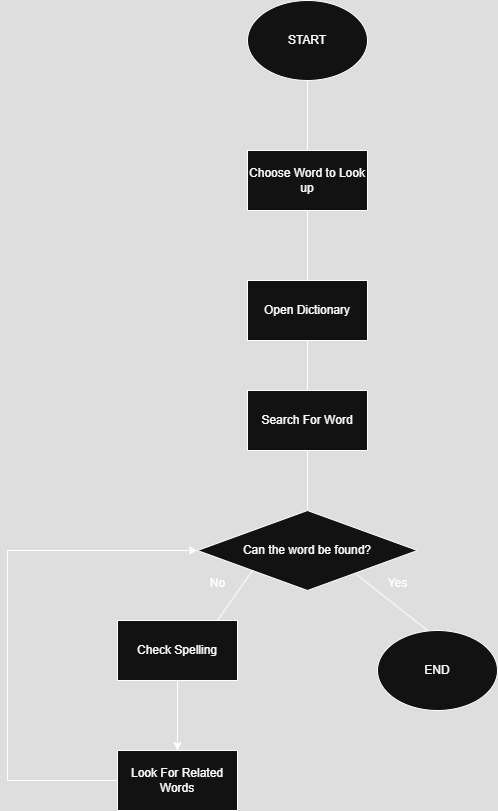

The diagram above was exported from draw.io. Its source (the exported page's mxGraphModel, read from the mxfile embedded in the PNG):
<mxGraphModel dx="935" dy="649" grid="1" gridSize="10" guides="1" tooltips="1" connect="1" arrows="1" fold="1" page="1" pageScale="1" pageWidth="850" pageHeight="1100" math="0" shadow="0">
  <root>
    <mxCell id="0" />
    <mxCell id="1" parent="0" />
    <mxCell id="BPUuzV4EXeiKmwYMwLj7-1" value="START" style="ellipse;whiteSpace=wrap;html=1;" vertex="1" parent="1">
      <mxGeometry x="360" y="10" width="120" height="80" as="geometry" />
    </mxCell>
    <mxCell id="BPUuzV4EXeiKmwYMwLj7-2" value="" style="endArrow=none;html=1;rounded=0;entryX=0.5;entryY=1;entryDx=0;entryDy=0;" edge="1" parent="1" target="BPUuzV4EXeiKmwYMwLj7-1">
      <mxGeometry width="50" height="50" relative="1" as="geometry">
        <mxPoint x="420" y="160" as="sourcePoint" />
        <mxPoint x="400" y="300" as="targetPoint" />
      </mxGeometry>
    </mxCell>
    <mxCell id="BPUuzV4EXeiKmwYMwLj7-3" value="Choose Word to Look up" style="rounded=0;whiteSpace=wrap;html=1;" vertex="1" parent="1">
      <mxGeometry x="360" y="160" width="120" height="60" as="geometry" />
    </mxCell>
    <mxCell id="BPUuzV4EXeiKmwYMwLj7-5" value="Search For Word" style="rounded=0;whiteSpace=wrap;html=1;" vertex="1" parent="1">
      <mxGeometry x="360" y="400" width="120" height="60" as="geometry" />
    </mxCell>
    <mxCell id="BPUuzV4EXeiKmwYMwLj7-6" value="" style="endArrow=none;html=1;rounded=0;exitX=0.5;exitY=1;exitDx=0;exitDy=0;" edge="1" parent="1" source="BPUuzV4EXeiKmwYMwLj7-7">
      <mxGeometry width="50" height="50" relative="1" as="geometry">
        <mxPoint x="420" y="400" as="sourcePoint" />
        <mxPoint x="420" y="400" as="targetPoint" />
        <Array as="points" />
      </mxGeometry>
    </mxCell>
    <mxCell id="BPUuzV4EXeiKmwYMwLj7-7" value="Open Dictionary" style="rounded=0;whiteSpace=wrap;html=1;" vertex="1" parent="1">
      <mxGeometry x="360" y="290" width="120" height="60" as="geometry" />
    </mxCell>
    <mxCell id="BPUuzV4EXeiKmwYMwLj7-9" value="" style="endArrow=none;html=1;rounded=0;entryX=0.5;entryY=1;entryDx=0;entryDy=0;exitX=0.5;exitY=0;exitDx=0;exitDy=0;" edge="1" parent="1" source="BPUuzV4EXeiKmwYMwLj7-7" target="BPUuzV4EXeiKmwYMwLj7-3">
      <mxGeometry width="50" height="50" relative="1" as="geometry">
        <mxPoint x="400" y="360" as="sourcePoint" />
        <mxPoint x="450" y="310" as="targetPoint" />
      </mxGeometry>
    </mxCell>
    <mxCell id="BPUuzV4EXeiKmwYMwLj7-10" value="" style="endArrow=none;html=1;rounded=0;exitX=0.5;exitY=1;exitDx=0;exitDy=0;" edge="1" parent="1" source="BPUuzV4EXeiKmwYMwLj7-5">
      <mxGeometry width="50" height="50" relative="1" as="geometry">
        <mxPoint x="400" y="360" as="sourcePoint" />
        <mxPoint x="420" y="520" as="targetPoint" />
      </mxGeometry>
    </mxCell>
    <mxCell id="BPUuzV4EXeiKmwYMwLj7-11" value="Can the word be found?" style="rhombus;whiteSpace=wrap;html=1;" vertex="1" parent="1">
      <mxGeometry x="310" y="520" width="220" height="80" as="geometry" />
    </mxCell>
    <mxCell id="BPUuzV4EXeiKmwYMwLj7-12" value="" style="endArrow=none;html=1;rounded=0;entryX=0;entryY=1;entryDx=0;entryDy=0;" edge="1" parent="1" target="BPUuzV4EXeiKmwYMwLj7-11">
      <mxGeometry width="50" height="50" relative="1" as="geometry">
        <mxPoint x="330" y="630" as="sourcePoint" />
        <mxPoint x="450" y="480" as="targetPoint" />
      </mxGeometry>
    </mxCell>
    <mxCell id="BPUuzV4EXeiKmwYMwLj7-13" value="No" style="text;html=1;align=center;verticalAlign=middle;resizable=0;points=[];autosize=1;strokeColor=none;fillColor=none;" vertex="1" parent="1">
      <mxGeometry x="310" y="578" width="40" height="30" as="geometry" />
    </mxCell>
    <mxCell id="BPUuzV4EXeiKmwYMwLj7-14" value="Check Spelling" style="rounded=0;whiteSpace=wrap;html=1;" vertex="1" parent="1">
      <mxGeometry x="230" y="630" width="120" height="60" as="geometry" />
    </mxCell>
    <mxCell id="BPUuzV4EXeiKmwYMwLj7-16" value="" style="endArrow=none;html=1;rounded=0;exitX=0.723;exitY=0.8;exitDx=0;exitDy=0;exitPerimeter=0;" edge="1" parent="1" source="BPUuzV4EXeiKmwYMwLj7-11">
      <mxGeometry width="50" height="50" relative="1" as="geometry">
        <mxPoint x="400" y="530" as="sourcePoint" />
        <mxPoint x="540" y="640" as="targetPoint" />
      </mxGeometry>
    </mxCell>
    <mxCell id="BPUuzV4EXeiKmwYMwLj7-17" value="Yes" style="text;html=1;align=center;verticalAlign=middle;resizable=0;points=[];autosize=1;strokeColor=none;fillColor=none;" vertex="1" parent="1">
      <mxGeometry x="490" y="578" width="40" height="30" as="geometry" />
    </mxCell>
    <mxCell id="BPUuzV4EXeiKmwYMwLj7-19" value="END" style="ellipse;whiteSpace=wrap;html=1;" vertex="1" parent="1">
      <mxGeometry x="490" y="640" width="120" height="80" as="geometry" />
    </mxCell>
    <mxCell id="BPUuzV4EXeiKmwYMwLj7-20" value="" style="endArrow=none;html=1;rounded=0;entryX=0.5;entryY=1;entryDx=0;entryDy=0;" edge="1" parent="1" target="BPUuzV4EXeiKmwYMwLj7-14">
      <mxGeometry width="50" height="50" relative="1" as="geometry">
        <mxPoint x="290" y="760" as="sourcePoint" />
        <mxPoint x="450" y="700" as="targetPoint" />
      </mxGeometry>
    </mxCell>
    <mxCell id="BPUuzV4EXeiKmwYMwLj7-21" value="Look For Related Words" style="rounded=0;whiteSpace=wrap;html=1;" vertex="1" parent="1">
      <mxGeometry x="230" y="760" width="120" height="60" as="geometry" />
    </mxCell>
    <mxCell id="BPUuzV4EXeiKmwYMwLj7-24" value="" style="endArrow=none;html=1;rounded=0;entryX=0;entryY=0.5;entryDx=0;entryDy=0;" edge="1" parent="1" target="BPUuzV4EXeiKmwYMwLj7-11">
      <mxGeometry width="50" height="50" relative="1" as="geometry">
        <mxPoint x="120" y="560" as="sourcePoint" />
        <mxPoint x="450" y="630" as="targetPoint" />
      </mxGeometry>
    </mxCell>
    <mxCell id="BPUuzV4EXeiKmwYMwLj7-25" value="" style="endArrow=none;html=1;rounded=0;" edge="1" parent="1">
      <mxGeometry width="50" height="50" relative="1" as="geometry">
        <mxPoint x="120" y="650" as="sourcePoint" />
        <mxPoint x="120" y="560" as="targetPoint" />
      </mxGeometry>
    </mxCell>
    <mxCell id="BPUuzV4EXeiKmwYMwLj7-27" value="" style="endArrow=none;html=1;rounded=0;" edge="1" parent="1">
      <mxGeometry width="50" height="50" relative="1" as="geometry">
        <mxPoint x="120" y="650" as="sourcePoint" />
        <mxPoint x="120" y="790" as="targetPoint" />
      </mxGeometry>
    </mxCell>
    <mxCell id="BPUuzV4EXeiKmwYMwLj7-28" value="" style="endArrow=none;html=1;rounded=0;exitX=0;exitY=0.5;exitDx=0;exitDy=0;" edge="1" parent="1" source="BPUuzV4EXeiKmwYMwLj7-21">
      <mxGeometry width="50" height="50" relative="1" as="geometry">
        <mxPoint x="400" y="600" as="sourcePoint" />
        <mxPoint x="120" y="790" as="targetPoint" />
      </mxGeometry>
    </mxCell>
    <mxCell id="BPUuzV4EXeiKmwYMwLj7-30" value="" style="endArrow=classic;html=1;rounded=0;exitX=0.5;exitY=1;exitDx=0;exitDy=0;" edge="1" parent="1" source="BPUuzV4EXeiKmwYMwLj7-14">
      <mxGeometry width="50" height="50" relative="1" as="geometry">
        <mxPoint x="400" y="530" as="sourcePoint" />
        <mxPoint x="290" y="760" as="targetPoint" />
      </mxGeometry>
    </mxCell>
    <mxCell id="BPUuzV4EXeiKmwYMwLj7-31" value="" style="endArrow=classic;html=1;rounded=0;" edge="1" parent="1">
      <mxGeometry width="50" height="50" relative="1" as="geometry">
        <mxPoint x="120" y="560" as="sourcePoint" />
        <mxPoint x="310" y="560" as="targetPoint" />
      </mxGeometry>
    </mxCell>
  </root>
</mxGraphModel>